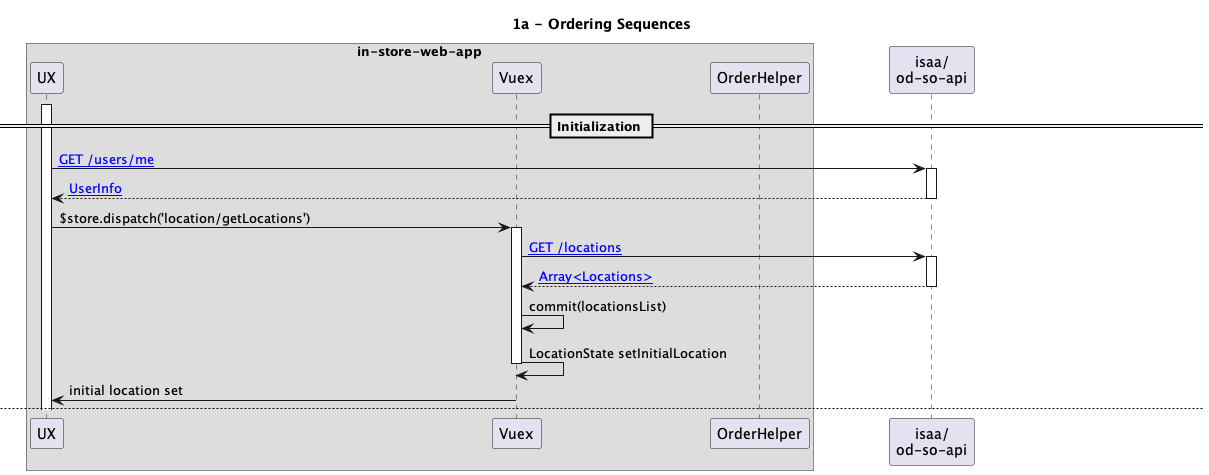

The diagram above was rendered by PlantUML. Its source (embedded in the PNG):
@startuml
!procedure VuexApi($api, $apiLink, $resp, $respLink, $end="Api")
    Vuex -> $end ++: [[$apiLink $api]]
'    TODO how to escape chars in link?
'    return [[$respLink $resp]]
    return $resp
!endprocedure
!procedure LinkIt($text, $link)
    [[$link $text]]
!endprocedure

scale 1
    box "in-store-web-app"
    participant UX
    participant Vuex
    participant OrderHelper
    end box
    participant Api as "isaa/\nod-so-api"

    title 1a - Ordering Sequences

    == Initialization ==
    activate UX
    UX -> Api ++ : [[https://www.notion.so/odeko/SO-API-api-docs-2f17504231bd474da1e6ab6bfcccf55d#e787aedcaeb446208bbb9f47ec69aed8 GET /users/me]]
    return [[https://www.notion.so/odeko/SO-API-api-docs-2f17504231bd474da1e6ab6bfcccf55d#33f156336f064c3ab30bfff452404f11: UserInfo]]
    UX -> Vuex ++ : $store.dispatch('location/getLocations')

    Vuex -> Api: [[https://www.notion.so/odeko/SO-API-api-docs-2f17504231bd474da1e6ab6bfcccf55d#06cc27bea8744e3dbfce148f0dcf62e2 GET /locations]]
    activate Api
'    TODO how to escape chars in link?
    return [[https://www.notion.so/odeko/SO-API-api-docs-2f17504231bd474da1e6ab6bfcccf55d#06cc27bea8744e3dbfce148f0dcf62e2 Array<Locations>]]
    Vuex -> Vuex: commit(locationsList)
    Vuex -> Vuex: LocationState setInitialLocation
    deactivate Vuex
    Vuex -> UX : initial location set

    newpage 1b - On location change
    UX ->  Vuex ++ : LocationState setInitialLocation
    group Show Unsaved Modal?
        Vuex ->  OrderHelper ++ : hasNewQtys
        return : true / false
        Vuex -> UX : show UnsavedOrdersModal
        deactivate Vuex
    end

    group Show Payment Failures modal?
        UX -> Vuex ++ : $store.dispatch('accountStatus/getPaymentFailures', encrypted_id)
        VuexApi("GET locations/${encryptedLocationId}/recent_payment_failures", "", "LocationPaymentFailures", "")
        return true / false
        deactivate Vuex
    end
'    return location set


/'
'/


    newpage 2 - One Time Orders (loading)
    activate UX
    UX -> Vuex ++ : $store.dispatch('orders/setPageToOrderGrid', \n\t { viewingStandingOrder, encryptedLocationId }\n)

    group Get last update order timestamp [$store.dispatch('orders/getLastUpdatedDateTime', { encryptedLocationId })]
        VuexApi("GET /locations/{locationId}/orders/last_updated", "https://www.notion.so/odeko/SO-API-api-docs-2f17504231bd474da1e6ab6bfcccf55d#343e67dbfe3842fdbcc12c4fe55b6905",  "OrderState SET_LAST_UPDATED timestamap", "https://www.notion.so/odeko/SO-API-api-docs-2f17504231bd474da1e6ab6bfcccf55d#bef8dcffc86a4c348abddf59b7a8594a")
    end

    group Get skus for current location  [$store.dispatch('skus/getSkus', { encryptedLocationId })]
        VuexApi("GET /locations/{locationId}/skus", "https://www.notion.so/odeko/SO-API-api-docs-2f17504231bd474da1e6ab6bfcccf55d#bfbfe5d95b4f4c9abdd2776e40855e54", "SkuState SET_SKUS_PRODUCTS Array<Sku>", "https://www.notion.so/odeko/SO-API-api-docs-2f17504231bd474da1e6ab6bfcccf55d#c8ae870f13d74759b32a08aea196b828")
    end

    Vuex -> Vuex : "OrderState SELECT_DATE setDate"

    group Load Orders [$store.dispatch('getOrders', { encryptedLocationId })]
        VuexApi("GET /locations/{locationId}/orders?start_date=YYYY-MM-DD", "https://www.notion.so/odeko/SO-API-api-docs-2f17504231bd474da1e6ab6bfcccf55d#c7da1cdbc409434cab8dd3945f7111b4", "OrderState SET_ORDERS Array<Orders>", "")
    end
    deactivate Vuex

    newpage 3 - Review Order

    UX -> Vuex ++ : $store.dispatch('orders/mkInputPropsMapForWeeksOfOrdersOnHand')
    return InputProps


    group isRequestingMoreItems ?
        UX -> Vuex ++ : startOutOfStockFlow
        Vuex -> Api ++: LinkIt("POST /locations/{locationId}/oos/check", "https://www.notion.so/odeko/243e2d40ebb24ffc87f72b0ad169bc11?v=2249b95c7fdf45a2bda4136560ee6576&p=2f17504231bd474da1e6ab6bfcccf55d")

        alt#Gold #Pink Failure:
            Api -> Vuex : OOS items.length > 0
            Vuex -> UX ++ : show OOS Modal
            deactivate Vuex
            UX -> UX : User acknowledge (may choose a reccomendation)
            deactivate UX
        else #LightBlue Successful case
            Api -> Vuex ++ : OOS_items.length === 0
            deactivate Api
            Vuex -> UX:
            deactivate Vuex
            UX -> UX: forward to order review


        end
'        ignore
    end


    newpage 4 - Update Order
    group Update Order
        activate Api
        UX -> Vuex: Update Order
        deactivate UX
        activate Vuex
        VuexApi("PUT /locations/{locationId}/orders", "https://www.notion.so/odeko/SO-API-api-docs-2f17504231bd474da1e6ab6bfcccf55d#14df1b158feb4a178dc234d225e70dbc", "UpsertOrdersResponse", "")
        Vuex -> UX ++ : UpsertOrdersResponse
        deactivate Vuex

        group $store.dispatch('orders/onUpdateOrder', response)
            UX -> Vuex ++ : $store.dispatch('orders/onUpdateOrder', response)
            Vuex -> Vuex: $store.dispatch('orders/resetPage')

            group Get skus for current location  [$store.dispatch('skus/getSkus', { encryptedLocationId })]
                VuexApi("GET /locations/{locationId}/skus", "https://www.notion.so/odeko/SO-API-api-docs-2f17504231bd474da1e6ab6bfcccf55d#bfbfe5d95b4f4c9abdd2776e40855e54", "SkuState SET_SKUS_PRODUCTS Array<Sku>", "https://www.notion.so/odeko/SO-API-api-docs-2f17504231bd474da1e6ab6bfcccf55d#c8ae870f13d74759b32a08aea196b828")
            end

            group Load Orders [$store.dispatch('orders/getOrders')]
                VuexApi("GET /locations/{locationId}/orders?start_date=YYYY-MM-DD", "https://www.notion.so/odeko/SO-API-api-docs-2f17504231bd474da1e6ab6bfcccf55d#c7da1cdbc409434cab8dd3945f7111b4", "OrderState SET_ORDERS Array<Orders>", "")
            end
            return
        end

        alt#Gold current location has Orders
            UX -> Vuex : $store.commit('location/SET_CURRENT_LOCATION', {\n ...this.currentLocation, has_orders: true \n})
            note right: could move to action for "Load Orders"?
        end

        UX -> UX : go to Order Confirmation
    end



    newpage 5- Standing orders
    group display one time order grid
        UX -> Api: GET /locations/{locationId}/orders/for_standing_orders
        activate Api
        return
    end
    group update
        UX -> Api: PUT /locations/{locationId}/standing_orders/v2
        activate Api
        return
    end

@enduml